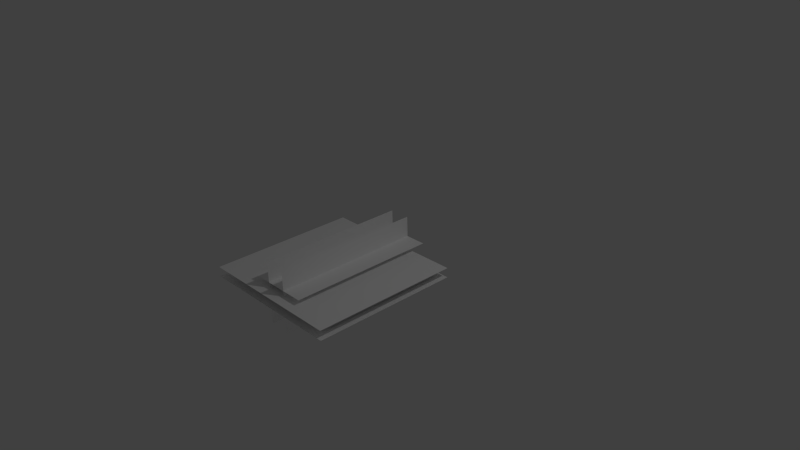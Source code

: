 # Source: charaB.blend  (saved by Blender 2.69.0; exported with 4.5.12 LTS)
import bpy
from mathutils import Matrix  # noqa: F401  (used for matrix-valued properties, if any)

bpy.ops.wm.read_factory_settings(use_empty=True)
scene = bpy.context.scene
scene.name = 'Scene'

# ---- collections
col_collection_1 = bpy.data.collections.new('Collection 1'); scene.collection.children.link(col_collection_1)

# ---- materials (node trees are filled in below, after node groups)
mat_charab_head_001 = bpy.data.materials.new('charaB_head.001')
mat_charab_head_001.alpha_threshold = 0.0
mat_charab_head_001.use_transparent_shadow = False
mat_charab_head_001.diffuse_color = (1.0, 1.0, 1.0, 1.0)
mat_charab_head_001.roughness = 0.5
mat_charab_tire = bpy.data.materials.new('charaB_tire')
mat_charab_tire.alpha_threshold = 0.0
mat_charab_tire.use_transparent_shadow = False
mat_charab_tire.diffuse_color = (1.0, 1.0, 1.0, 1.0)
mat_charab_tire.roughness = 0.5
mat_charab_arm = bpy.data.materials.new('charaB_arm')
mat_charab_arm.alpha_threshold = 0.0
mat_charab_arm.use_transparent_shadow = False
mat_charab_arm.diffuse_color = (1.0, 1.0, 1.0, 1.0)
mat_charab_arm.roughness = 0.5
mat_charab_head = bpy.data.materials.new('charaB_head')
mat_charab_head.alpha_threshold = 0.0
mat_charab_head.use_transparent_shadow = False
mat_charab_head.diffuse_color = (1.0, 1.0, 1.0, 1.0)
mat_charab_head.roughness = 0.5
mat_charab_body = bpy.data.materials.new('charaB_body')
mat_charab_body.alpha_threshold = 0.0
mat_charab_body.use_transparent_shadow = False
mat_charab_body.diffuse_color = (1.0, 1.0, 1.0, 1.0)
mat_charab_body.roughness = 0.5

# ---- material node trees

# ---- world
world_world = bpy.data.worlds.new('World'); scene.world = world_world
world_world.color = (0.05088, 0.05088, 0.05088)
world_world.use_sun_shadow = False
world_world.sun_shadow_jitter_overblur = 0.0
world_world.cycles.sampling_method = 'MANUAL'
world_world.cycles.sample_map_resolution = 256

# ---- cameras
cam_camera = bpy.data.cameras.new('Camera')
cam_camera.clip_end = 100.0
cam_camera.lens = 35.0
cam_camera.sensor_width = 32.0
cam_camera.sensor_height = 18.0
cam_camera.ortho_scale = 7.314
cam_camera.dof.focus_distance = 0.0
cam_camera.dof.aperture_fstop = 128.0

# ---- lights
light_lamp = bpy.data.lights.new('Lamp', 'POINT')
light_lamp.transmission_factor = 0.0
light_lamp.cutoff_distance = 30.0
light_lamp.energy = 100.0
light_lamp.shadow_buffer_clip_start = 1.001
light_lamp.shadow_soft_size = 0.1
light_lamp.shadow_maximum_resolution = 0.006
light_lamp.use_absolute_resolution = True
light_lamp.cycles.use_multiple_importance_sampling = False

# ---- meshes
me_plane_010 = bpy.data.meshes.new('Plane.010')
me_plane_010.from_pydata([(1.0, 0.9308, -0.06521), (-1.0, 0.9308, -0.06521), (1.0, 2.931, -0.06521), (-1.0, 2.931, -0.06521)], [], [(1, 3, 2, 0)])
_uv = me_plane_010.uv_layers.new(name='UVMap')
_uv.uv.foreach_set('vector', [0.0001, 9.998e-05, 9.998e-05, 0.9999, 0.9999, 0.9999, 0.9999, 9.998e-05])
me_plane_010.materials.append(mat_charab_head_001)
me_plane_010.use_remesh_preserve_volume = False
me_plane_010.use_remesh_preserve_attributes = False
me_plane_010.use_mirror_vertex_groups = False
me_plane_010.update()
me_plane_002 = bpy.data.meshes.new('Plane.002')
me_plane_002.from_pydata([(1.0, -1.664, 0.04076), (-1.0, -1.664, 0.04076), (1.0, 0.3362, 0.04076), (-1.0, 0.3362, 0.04076)], [], [(1, 0, 2, 3)])
_uv = me_plane_002.uv_layers.new(name='UVMap')
_uv.uv.foreach_set('vector', [0.04019, 9.608e-05, 0.9634, 9.608e-05, 0.9634, 0.9999, 0.04019, 0.9999])
me_plane_002.materials.append(mat_charab_tire)
me_plane_002.use_remesh_preserve_volume = False
me_plane_002.use_remesh_preserve_attributes = False
me_plane_002.use_mirror_vertex_groups = False
me_plane_002.update()
me_plane_009 = bpy.data.meshes.new('Plane.009')
me_plane_009.from_pydata([(2.854, -2.219, 0.1409), (0.854, -2.219, 0.1409), (2.854, -0.2193, 0.1409), (0.854, -0.2193, 0.1409)], [], [(1, 0, 2, 3)])
_uv = me_plane_009.uv_layers.new(name='UVMap')
_uv.uv.foreach_set('vector', [9.913e-05, 9.909e-05, 0.9999, 9.909e-05, 0.9999, 0.9822, 9.909e-05, 0.9822])
me_plane_009.materials.append(mat_charab_arm)
me_plane_009.use_remesh_preserve_volume = False
me_plane_009.use_remesh_preserve_attributes = False
me_plane_009.use_mirror_vertex_groups = False
me_plane_009.update()
me_plane_003 = bpy.data.meshes.new('Plane.003')
me_plane_003.from_pydata([(2.854, -2.219, 0.1409), (0.854, -2.219, 0.1409), (2.854, -0.2193, 0.1409), (0.854, -0.2193, 0.1409)], [], [(1, 0, 2, 3)])
_uv = me_plane_003.uv_layers.new(name='UVMap')
_uv.uv.foreach_set('vector', [9.913e-05, 9.909e-05, 0.9999, 9.909e-05, 0.9999, 0.9822, 9.909e-05, 0.9822])
me_plane_003.materials.append(mat_charab_arm)
me_plane_003.use_remesh_preserve_volume = False
me_plane_003.use_remesh_preserve_attributes = False
me_plane_003.use_mirror_vertex_groups = False
me_plane_003.update()
me_plane_001 = bpy.data.meshes.new('Plane.001')
me_plane_001.from_pydata([(1.0, 0.9308, 0.06521), (-1.0, 0.9308, 0.06521), (1.0, 2.931, 0.06521), (-1.0, 2.931, 0.06521)], [], [(1, 0, 2, 3)])
_uv = me_plane_001.uv_layers.new(name='UVMap')
_uv.uv.foreach_set('vector', [0.0001, 9.998e-05, 0.9999, 9.998e-05, 0.9999, 0.9999, 9.998e-05, 0.9999])
me_plane_001.materials.append(mat_charab_head)
me_plane_001.use_remesh_preserve_volume = False
me_plane_001.use_remesh_preserve_attributes = False
me_plane_001.use_mirror_vertex_groups = False
me_plane_001.update()
me_plane = bpy.data.meshes.new('Plane')
me_plane.from_pydata([(1.0, -0.6873, 0.04201), (-1.0, -0.6873, 0.04201), (1.0, 1.313, 0.04201), (-1.0, 1.313, 0.04201)], [], [(1, 0, 2, 3)])
_uv = me_plane.uv_layers.new(name='UVMap')
_uv.uv.foreach_set('vector', [9.634e-05, 9.631e-05, 0.9999, 9.631e-05, 0.9999, 1.003, 9.631e-05, 1.003])
me_plane.materials.append(mat_charab_body)
me_plane.use_remesh_preserve_volume = False
me_plane.use_remesh_preserve_attributes = False
me_plane.use_mirror_vertex_groups = False
me_plane.update()
arm_armature = bpy.data.armatures.new('Armature')  # bones are not reproduced

# ---- objects
ob_armature = bpy.data.objects.new('Armature', arm_armature)
ob_plane_008 = bpy.data.objects.new('Plane.008', me_plane_010)
ob_plane_002 = bpy.data.objects.new('Plane.002', me_plane_002)
ob_plane_007 = bpy.data.objects.new('Plane.007', me_plane_009)
ob_plane_003 = bpy.data.objects.new('Plane.003', me_plane_003)
ob_plane_001 = bpy.data.objects.new('Plane.001', me_plane_001)
ob_plane = bpy.data.objects.new('Plane', me_plane)
ob_lamp = bpy.data.objects.new('Lamp', light_lamp)
ob_camera = bpy.data.objects.new('Camera', cam_camera)

# ---- transforms, parenting, visibility, modifiers, constraints
ob_armature.location = (0.0, 0.0, 0.0)
ob_armature.lineart.crease_threshold = 0.0
ob_plane_008.parent = ob_armature
ob_plane_008.matrix_parent_inverse = Matrix(((1.0, 0.0, 0.0, -0.0), (0.0, 7.55e-08, 1.0, -2.605), (0.0, -1.0, 7.55e-08, -0.0), (0.0, 0.0, 0.0, 1.0)))
ob_plane_008.location = (-3.202e-24, 0.0, -1.192e-07)
ob_plane_008.rotation_euler = (1.571, 2.22e-16, 2.22e-16)
ob_plane_008.lineart.crease_threshold = 0.0
ob_plane_002.parent = ob_armature
ob_plane_002.matrix_parent_inverse = Matrix(((1.0, 0.0, 0.0, 0.0), (0.0, 1.947e-07, -1.0, -0.9491), (0.0, 1.0, 1.947e-07, 0.0), (0.0, 0.0, 0.0, 1.0)))
ob_plane_002.location = (4.736e-24, -5.105e-15, 2.98e-08)
ob_plane_002.rotation_euler = (1.571, 2.22e-16, 2.22e-16)
ob_plane_002.scale = (0.6285, 0.6285, 0.6285)
ob_plane_002.lineart.crease_threshold = 0.0
_m = ob_plane_002.modifiers.new('Mirror', 'MIRROR')
_m.use_axis = (False, False, True)
ob_plane_007.parent = ob_armature
ob_plane_007.matrix_parent_inverse = Matrix(((1.937e-07, 0.9998, -0.01735, 0.01366), (-1.0, 1.947e-07, 3.981e-08, -1.747), (2.98e-08, 0.01735, 0.9998, -0.7875), (0.0, 0.0, 0.0, 1.0)))
ob_plane_007.location = (1.192e-07, 1.49e-08, -5.96e-08)
ob_plane_007.rotation_euler = (1.571, -1.571, 0.0)
ob_plane_007.scale = (0.422, -1.0, 1.0)
ob_plane_007.lineart.crease_threshold = 0.0
_m = ob_plane_007.modifiers.new('Mirror', 'MIRROR')
_m.use_axis = (False, False, True)
ob_plane_003.parent = ob_armature
ob_plane_003.matrix_parent_inverse = Matrix(((1.49e-07, -1.531e-07, -1.0, 0.7876), (1.0, 9.368e-08, 1.426e-07, -1.747), (9.368e-08, -1.0, 1.531e-07, -2.829e-07), (0.0, 0.0, 0.0, 1.0)))
ob_plane_003.location = (-1.192e-07, 0.0, -5.96e-08)
ob_plane_003.rotation_euler = (1.571, -1.571, 0.0)
ob_plane_003.scale = (0.422, 1.0, 1.0)
ob_plane_003.lineart.crease_threshold = 0.0
_m = ob_plane_003.modifiers.new('Mirror', 'MIRROR')
_m.use_axis = (False, False, True)
ob_plane_001.parent = ob_armature
ob_plane_001.matrix_parent_inverse = Matrix(((1.0, 0.0, 0.0, -0.0), (0.0, 7.55e-08, 1.0, -2.605), (0.0, -1.0, 7.55e-08, -0.0), (0.0, 0.0, 0.0, 1.0)))
ob_plane_001.location = (-3.202e-24, 0.0, -1.192e-07)
ob_plane_001.rotation_euler = (1.571, 2.22e-16, 2.22e-16)
ob_plane_001.lineart.crease_threshold = 0.0
ob_plane.parent = ob_armature
ob_plane.matrix_parent_inverse = Matrix(((1.0, 0.0, 0.0, 0.0), (0.0, 7.55e-08, 1.0, -0.9091), (0.0, -1.0, 7.55e-08, 0.0), (0.0, 0.0, 0.0, 1.0)))
ob_plane.location = (1.647e-24, 0.0, 0.0)
ob_plane.rotation_euler = (1.571, 2.22e-16, 2.22e-16)
ob_plane.scale = (0.8895, 0.8895, 0.8895)
ob_plane.lineart.crease_threshold = 0.0
_m = ob_plane.modifiers.new('Mirror', 'MIRROR')
_m.use_axis = (False, False, True)
ob_lamp.location = (4.076, 1.005, 5.904)
ob_lamp.rotation_euler = (0.6503, 0.05522, 1.866)
ob_lamp.lock_rotations_4d = False
ob_lamp.empty_display_type = 'ARROWS'
ob_lamp.color = (0.0, 0.0, 0.0, 0.0)
ob_lamp.lineart.crease_threshold = 0.0
ob_camera.location = (7.481, -6.508, 5.344)
ob_camera.rotation_euler = (1.109, 0.01082, 0.8149)
ob_camera.lock_rotations_4d = False
ob_camera.empty_display_type = 'ARROWS'
ob_camera.color = (0.0, 0.0, 0.0, 0.0)
ob_camera.display_type = 'WIRE'
ob_camera.lineart.crease_threshold = 0.0

# ---- collection membership
col_collection_1.objects.link(ob_armature)
col_collection_1.objects.link(ob_plane_008)
col_collection_1.objects.link(ob_plane_002)
col_collection_1.objects.link(ob_plane_007)
col_collection_1.objects.link(ob_plane_003)
col_collection_1.objects.link(ob_plane_001)
col_collection_1.objects.link(ob_plane)
col_collection_1.objects.link(ob_lamp)
col_collection_1.objects.link(ob_camera)

# ---- scene / render settings (as saved in the file)
scene.camera = ob_camera
scene.frame_start = 1; scene.frame_end = 250; scene.frame_set(20)
scene.render.engine = 'BLENDER_EEVEE_NEXT'
scene.render.image_settings.compression = 90
scene.render.resolution_percentage = 50
scene.render.dither_intensity = 0.0
scene.render.film_transparent = True
scene.cycles.use_denoising = False
scene.cycles.samples = 10
scene.cycles.sampling_pattern = 'TABULATED_SOBOL'
scene.cycles.light_sampling_threshold = 0.0
scene.cycles.use_adaptive_sampling = False
scene.cycles.use_light_tree = False
scene.cycles.blur_glossy = 0.0
scene.cycles.volume_bounces = 1
scene.cycles.pixel_filter_type = 'GAUSSIAN'
scene.cycles.sample_clamp_indirect = 0.0
scene.view_settings.view_transform = 'Standard'
bpy.context.view_layer.update()
